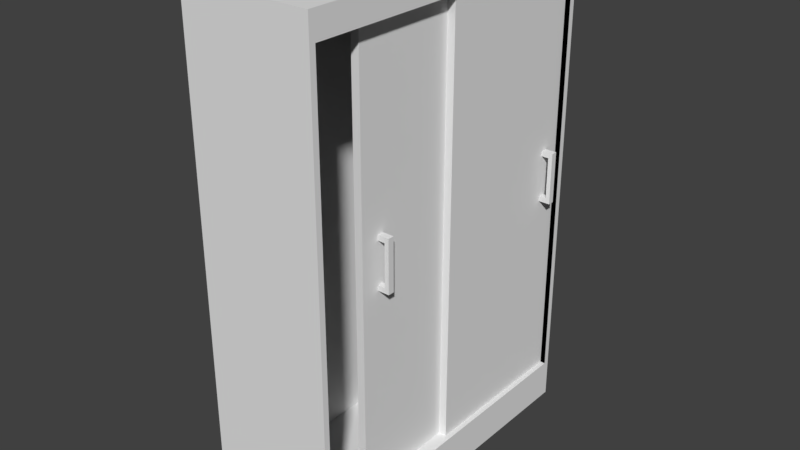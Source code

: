 # Source: Guardaroupa1.blend  (saved by Blender 2.79.0; exported with 4.5.12 LTS)
import bpy
from mathutils import Matrix  # noqa: F401  (used for matrix-valued properties, if any)

bpy.ops.wm.read_factory_settings(use_empty=True)
scene = bpy.context.scene
scene.name = 'Scene'

# ---- collections
col_collection_10 = bpy.data.collections.new('Collection 10'); scene.collection.children.link(col_collection_10)

# ---- world
world_world = bpy.data.worlds.new('World'); scene.world = world_world
world_world.color = (0.05088, 0.05088, 0.05088)
world_world.use_sun_shadow = False
world_world.sun_shadow_jitter_overblur = 0.0
world_world.cycles.sampling_method = 'MANUAL'

# ---- meshes
me_cube_008 = bpy.data.meshes.new('Cube.008')
me_cube_008.from_pydata([(0.23, 0.0, 1.805), (0.23, 0.6282, 1.805), (0.23, 0.0, 0.1526), (0.23, 0.6282, 0.1526), (0.2, 0.0, 1.805), (0.2, 0.6282, 1.805), (0.2, 0.0, 0.1526), (0.2, 0.6282, 0.1526)], [], [(3, 1, 0, 2), (7, 6, 4, 5), (3, 7, 5, 1), (1, 5, 4, 0), (2, 6, 7, 3), (0, 4, 6, 2)])
me_cube_008.use_remesh_preserve_volume = False
me_cube_008.use_remesh_preserve_attributes = False
me_cube_008.use_mirror_vertex_groups = False
me_cube_008.update()
me_cube_007 = bpy.data.meshes.new('Cube.007')
me_cube_007.from_pydata([(-1.706e-06, -0.01219, 0.1), (-1.706e-06, 0.01219, 0.1), (0.04442, -0.01219, 0.1), (0.04442, 0.01219, 0.1), (0.02813, 0.01219, 0.1), (0.02813, -0.01219, 0.1), (0.04442, 0.01219, 0.0), (0.04442, -0.01219, 0.0), (0.02813, -0.01219, 0.0), (0.02813, 0.01219, 0.0), (-1.706e-06, -0.01219, 0.08), (-1.706e-06, 0.01219, 0.08), (0.04442, 0.01219, 0.08), (0.04442, -0.01219, 0.08), (0.02813, -0.01219, 0.08), (0.02813, 0.01219, 0.08)], [], [(10, 0, 1, 11), (15, 4, 3, 12), (12, 3, 2, 13), (14, 5, 0, 10), (4, 1, 0, 5), (3, 4, 5, 2), (13, 2, 5, 14), (11, 1, 4, 15), (15, 14, 10, 11), (7, 13, 14, 8), (6, 12, 13, 7), (9, 15, 12, 6), (8, 14, 15, 9)])
me_cube_007.use_remesh_preserve_volume = False
me_cube_007.use_remesh_preserve_attributes = False
me_cube_007.use_mirror_vertex_groups = False
me_cube_007.update()
me_cube_005 = bpy.data.meshes.new('Cube.005')
me_cube_005.from_pydata([(-0.25, 0.651, 0.0), (-0.25, 0.651, 1.9), (0.25, 0.651, 0.0), (0.25, 0.651, 1.9), (-0.25, 0.0, 0.0), (-0.25, 0.0, 1.9), (0.25, 0.0, 0.0), (0.25, 0.0, 1.9), (-0.25, 0.651, 1.805), (0.25, 0.651, 1.805), (0.25, 0.0, 1.805), (-0.25, 0.0, 1.805), (-0.25, 0.6282, 1.9), (0.25, 0.6282, 0.0), (-0.25, 0.6282, 0.0), (0.25, 0.6282, 1.9), (0.25, 0.6282, 1.805), (-0.25, 0.6282, 1.805), (-0.25, 0.651, 0.1526), (0.25, 0.651, 0.1526), (0.25, 0.0, 0.1526), (-0.25, 0.0, 0.1526), (-0.25, 0.6282, 0.1526), (0.25, 0.6282, 0.1526), (0.149, 0.0, 1.805), (0.149, 0.6282, 1.805), (0.149, 0.0, 0.1526), (0.149, 0.6282, 0.1526), (0.25, 0.6282, 0.0), (0.25, 0.0, 0.0), (0.149, 0.0, 0.04768), (0.149, 0.6282, 0.04768), (-0.25, 0.0, 0.04768), (-0.25, 0.6282, 0.04768), (0.25, 0.6282, 0.04768)], [], [(17, 12, 1, 8), (8, 1, 3, 9), (15, 12, 5, 7), (14, 28, 29, 4), (16, 15, 7, 10), (16, 10, 24, 25), (18, 8, 9, 19), (22, 17, 8, 18), (21, 11, 17, 22), (19, 9, 16, 23), (9, 3, 15, 16), (0, 2, 28, 14), (3, 1, 12, 15), (11, 5, 12, 17), (2, 19, 23, 13), (4, 21, 22, 14), (14, 22, 18, 0), (0, 18, 19, 2), (13, 23, 20, 6), (23, 16, 25, 27), (20, 23, 27, 26), (26, 27, 31, 30), (30, 31, 33, 32), (15, 12, 33, 34)])
me_cube_005.use_remesh_preserve_volume = False
me_cube_005.use_remesh_preserve_attributes = False
me_cube_005.use_mirror_vertex_groups = False
me_cube_005.update()

# ---- objects
ob_cube_004 = bpy.data.objects.new('Cube.004', me_cube_008)
ob_cube_003 = bpy.data.objects.new('Cube.003', me_cube_008)
ob_cube_002 = bpy.data.objects.new('Cube.002', me_cube_007)
ob_cube_001 = bpy.data.objects.new('Cube.001', me_cube_007)
ob_cube = bpy.data.objects.new('Cube', me_cube_005)

# ---- transforms, parenting, visibility, modifiers, constraints
ob_cube_004.location = (-0.03002, -0.4048, 0.0)
ob_cube_004.lineart.crease_threshold = 0.0
ob_cube_003.location = (0.0, 0.0, 0.0)
ob_cube_003.lineart.crease_threshold = 0.0
ob_cube_002.location = (0.2, -0.3215, 1.009)
ob_cube_002.lineart.crease_threshold = 0.0
_m = ob_cube_002.modifiers.new('Mirror', 'MIRROR')
_m.use_axis = (False, False, True)
ob_cube_001.location = (0.23, 0.5507, 1.009)
ob_cube_001.lineart.crease_threshold = 0.0
_m = ob_cube_001.modifiers.new('Mirror', 'MIRROR')
_m.use_axis = (False, False, True)
ob_cube.location = (0.0, 0.0, 0.0)
ob_cube.lineart.crease_threshold = 0.0
_m = ob_cube.modifiers.new('Mirror', 'MIRROR')
_m.use_axis = (False, True, False)
_m.use_clip = True

# ---- collection membership
col_collection_10.objects.link(ob_cube_004)
col_collection_10.objects.link(ob_cube_003)
col_collection_10.objects.link(ob_cube_002)
col_collection_10.objects.link(ob_cube_001)
col_collection_10.objects.link(ob_cube)

# ---- scene / render settings (as saved in the file)
scene.frame_start = 1; scene.frame_end = 250; scene.frame_set(1)
scene.render.engine = 'BLENDER_EEVEE_NEXT'
scene.render.resolution_percentage = 50
scene.render.dither_intensity = 0.0
scene.cycles.use_denoising = False
scene.cycles.samples = 128
scene.cycles.sampling_pattern = 'TABULATED_SOBOL'
scene.cycles.use_adaptive_sampling = False
scene.cycles.use_light_tree = False
scene.cycles.blur_glossy = 0.0
scene.cycles.sample_clamp_indirect = 0.0
scene.view_settings.view_transform = 'Standard'
bpy.context.view_layer.update()

# ---- added for rendering (the .blend has no active camera and no usable light): camera, sun
cam_auto = bpy.data.cameras.new('AutoCamera')
cam_auto.lens = 50.0
cam_auto.sensor_width = 36.0
cam_auto.clip_end = 1000.0
ob_auto_camera = bpy.data.objects.new('AutoCamera', cam_auto)
scene.collection.objects.link(ob_auto_camera)
ob_auto_camera.location = (2.19781, -2.62272, 2.69848)
ob_auto_camera.rotation_euler = (1.09748, -7.21219e-08, 0.694738)
scene.camera = ob_auto_camera
light_auto_sun = bpy.data.lights.new('AutoSun', 'SUN')
light_auto_sun.energy = 3.0
light_auto_sun.angle = 0.0523599
ob_auto_sun = bpy.data.objects.new('AutoSun', light_auto_sun)
scene.collection.objects.link(ob_auto_sun)
ob_auto_sun.rotation_euler = (0.872665, 0.174533, 0.523599)
bpy.context.view_layer.update()
